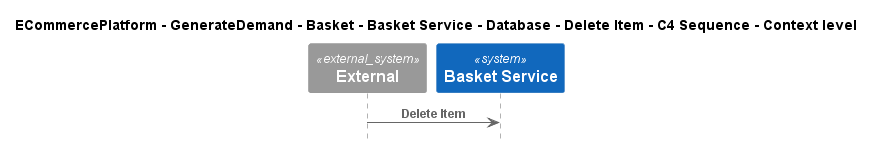

The diagram above was rendered by PlantUML. Its source (embedded in the PNG):
@startuml
!include ..\..\..\..\..\..\..\..\..\.c4s\C4_Sequence.puml

title ECommercePlatform - GenerateDemand - Basket - Basket Service - Database - Delete Item - C4 Sequence - Context level

System_Ext(C4InterFlow.SoftwareSystems.ExternalSystem, "External", "")
System(ECommercePlatform.GenerateDemand.Basket.SoftwareSystems.BasketService, "Basket Service", "")

Rel(C4InterFlow.SoftwareSystems.ExternalSystem, ECommercePlatform.GenerateDemand.Basket.SoftwareSystems.BasketService, "Delete Item")


@enduml